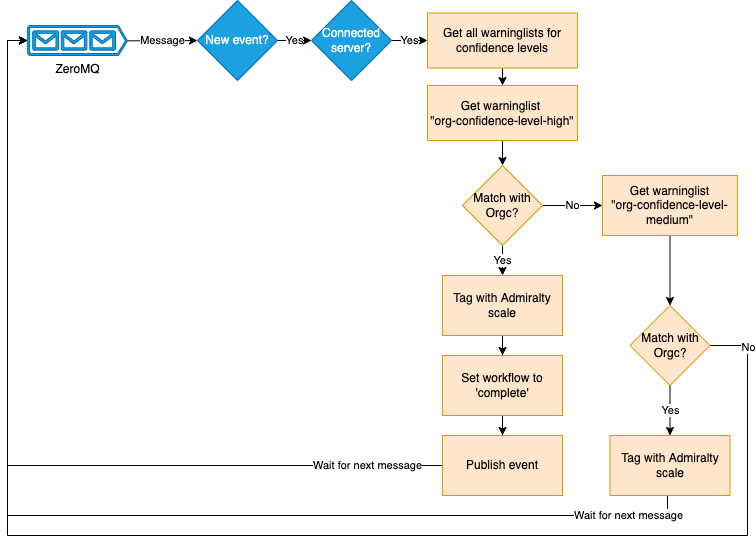

The diagram above was exported from draw.io. Its source (the exported page's mxGraphModel, read from the mxfile embedded in the PNG):
<mxGraphModel dx="1042" dy="701" grid="1" gridSize="10" guides="1" tooltips="1" connect="1" arrows="1" fold="1" page="1" pageScale="1" pageWidth="827" pageHeight="1169" math="0" shadow="0">
  <root>
    <mxCell id="0" />
    <mxCell id="1" parent="0" />
    <mxCell id="0fuL91WI6RRjgu9-hym9-6" value="Message" style="edgeStyle=orthogonalEdgeStyle;rounded=0;orthogonalLoop=1;jettySize=auto;html=1;exitX=1;exitY=0.51;exitDx=0;exitDy=0;exitPerimeter=0;entryX=0;entryY=0.5;entryDx=0;entryDy=0;fontColor=#000000;" edge="1" parent="1" source="0fuL91WI6RRjgu9-hym9-4" target="0fuL91WI6RRjgu9-hym9-5">
      <mxGeometry relative="1" as="geometry" />
    </mxCell>
    <mxCell id="0fuL91WI6RRjgu9-hym9-4" value="ZeroMQ" style="sketch=0;aspect=fixed;pointerEvents=1;shadow=0;dashed=0;html=1;strokeColor=#006EAF;labelPosition=center;verticalLabelPosition=bottom;verticalAlign=top;align=center;fillColor=#1ba1e2;shape=mxgraph.azure.queue_generic;fontColor=#000000;" vertex="1" parent="1">
      <mxGeometry x="50" y="330" width="100" height="30" as="geometry" />
    </mxCell>
    <mxCell id="0fuL91WI6RRjgu9-hym9-8" value="Yes" style="edgeStyle=orthogonalEdgeStyle;rounded=0;orthogonalLoop=1;jettySize=auto;html=1;fontColor=#000000;" edge="1" parent="1" source="0fuL91WI6RRjgu9-hym9-5" target="0fuL91WI6RRjgu9-hym9-7">
      <mxGeometry relative="1" as="geometry" />
    </mxCell>
    <mxCell id="0fuL91WI6RRjgu9-hym9-5" value="New event?" style="rhombus;whiteSpace=wrap;html=1;fontColor=#ffffff;fillColor=#1ba1e2;strokeColor=#006EAF;" vertex="1" parent="1">
      <mxGeometry x="220" y="305" width="80" height="80" as="geometry" />
    </mxCell>
    <mxCell id="0fuL91WI6RRjgu9-hym9-10" value="Yes" style="edgeStyle=orthogonalEdgeStyle;rounded=0;orthogonalLoop=1;jettySize=auto;html=1;fontColor=#000000;" edge="1" parent="1" source="0fuL91WI6RRjgu9-hym9-7" target="0fuL91WI6RRjgu9-hym9-9">
      <mxGeometry relative="1" as="geometry" />
    </mxCell>
    <mxCell id="0fuL91WI6RRjgu9-hym9-7" value="Connected server?" style="rhombus;whiteSpace=wrap;html=1;fontColor=#ffffff;fillColor=#1ba1e2;strokeColor=#006EAF;" vertex="1" parent="1">
      <mxGeometry x="334" y="305" width="80" height="80" as="geometry" />
    </mxCell>
    <mxCell id="0fuL91WI6RRjgu9-hym9-33" style="edgeStyle=orthogonalEdgeStyle;rounded=0;orthogonalLoop=1;jettySize=auto;html=1;exitX=0.5;exitY=1;exitDx=0;exitDy=0;entryX=0.5;entryY=0;entryDx=0;entryDy=0;fontColor=#000000;" edge="1" parent="1" source="0fuL91WI6RRjgu9-hym9-9" target="0fuL91WI6RRjgu9-hym9-32">
      <mxGeometry relative="1" as="geometry" />
    </mxCell>
    <mxCell id="0fuL91WI6RRjgu9-hym9-9" value="Get all warninglists for confidence levels" style="whiteSpace=wrap;html=1;fillColor=#ffe6cc;strokeColor=#d79b00;" vertex="1" parent="1">
      <mxGeometry x="450" y="317.5" width="150" height="55" as="geometry" />
    </mxCell>
    <mxCell id="0fuL91WI6RRjgu9-hym9-14" value="Yes" style="edgeStyle=orthogonalEdgeStyle;rounded=0;orthogonalLoop=1;jettySize=auto;html=1;fontColor=#000000;" edge="1" parent="1" source="0fuL91WI6RRjgu9-hym9-11" target="0fuL91WI6RRjgu9-hym9-13">
      <mxGeometry relative="1" as="geometry" />
    </mxCell>
    <mxCell id="0fuL91WI6RRjgu9-hym9-23" value="No" style="edgeStyle=orthogonalEdgeStyle;rounded=0;orthogonalLoop=1;jettySize=auto;html=1;fontColor=#000000;" edge="1" parent="1" source="0fuL91WI6RRjgu9-hym9-11" target="0fuL91WI6RRjgu9-hym9-22">
      <mxGeometry relative="1" as="geometry" />
    </mxCell>
    <mxCell id="0fuL91WI6RRjgu9-hym9-11" value="Match with Orgc?" style="rhombus;whiteSpace=wrap;html=1;fillColor=#ffe6cc;strokeColor=#d79b00;" vertex="1" parent="1">
      <mxGeometry x="485" y="470" width="80" height="80" as="geometry" />
    </mxCell>
    <mxCell id="0fuL91WI6RRjgu9-hym9-16" value="" style="edgeStyle=orthogonalEdgeStyle;rounded=0;orthogonalLoop=1;jettySize=auto;html=1;fontColor=#000000;" edge="1" parent="1" source="0fuL91WI6RRjgu9-hym9-13" target="0fuL91WI6RRjgu9-hym9-15">
      <mxGeometry relative="1" as="geometry" />
    </mxCell>
    <mxCell id="0fuL91WI6RRjgu9-hym9-13" value="Tag with Admiralty scale" style="whiteSpace=wrap;html=1;fillColor=#ffe6cc;strokeColor=#d79b00;" vertex="1" parent="1">
      <mxGeometry x="465" y="580" width="120" height="60" as="geometry" />
    </mxCell>
    <mxCell id="0fuL91WI6RRjgu9-hym9-18" value="" style="edgeStyle=orthogonalEdgeStyle;rounded=0;orthogonalLoop=1;jettySize=auto;html=1;fontColor=#000000;" edge="1" parent="1" source="0fuL91WI6RRjgu9-hym9-15" target="0fuL91WI6RRjgu9-hym9-17">
      <mxGeometry relative="1" as="geometry" />
    </mxCell>
    <mxCell id="0fuL91WI6RRjgu9-hym9-15" value="Set workflow to 'complete'" style="whiteSpace=wrap;html=1;fillColor=#ffe6cc;strokeColor=#d79b00;" vertex="1" parent="1">
      <mxGeometry x="465" y="660" width="120" height="60" as="geometry" />
    </mxCell>
    <mxCell id="0fuL91WI6RRjgu9-hym9-21" value="Wait for next message" style="edgeStyle=orthogonalEdgeStyle;rounded=0;orthogonalLoop=1;jettySize=auto;html=1;exitX=0;exitY=0.5;exitDx=0;exitDy=0;entryX=0;entryY=0.5;entryDx=0;entryDy=0;entryPerimeter=0;fontColor=#000000;" edge="1" parent="1" source="0fuL91WI6RRjgu9-hym9-17" target="0fuL91WI6RRjgu9-hym9-4">
      <mxGeometry x="-0.8295" relative="1" as="geometry">
        <mxPoint as="offset" />
      </mxGeometry>
    </mxCell>
    <mxCell id="0fuL91WI6RRjgu9-hym9-17" value="Publish event" style="whiteSpace=wrap;html=1;fillColor=#ffe6cc;strokeColor=#d79b00;" vertex="1" parent="1">
      <mxGeometry x="465" y="740" width="120" height="60" as="geometry" />
    </mxCell>
    <mxCell id="0fuL91WI6RRjgu9-hym9-27" value="" style="edgeStyle=orthogonalEdgeStyle;rounded=0;orthogonalLoop=1;jettySize=auto;html=1;fontColor=#000000;" edge="1" parent="1" source="0fuL91WI6RRjgu9-hym9-22" target="0fuL91WI6RRjgu9-hym9-26">
      <mxGeometry relative="1" as="geometry" />
    </mxCell>
    <mxCell id="0fuL91WI6RRjgu9-hym9-22" value="Get warninglist&#10;&quot;org-confidence-level-medium&quot;" style="whiteSpace=wrap;html=1;fillColor=#ffe6cc;strokeColor=#d79b00;" vertex="1" parent="1">
      <mxGeometry x="625" y="480" width="135" height="60" as="geometry" />
    </mxCell>
    <mxCell id="0fuL91WI6RRjgu9-hym9-29" value="Yes" style="edgeStyle=orthogonalEdgeStyle;rounded=0;orthogonalLoop=1;jettySize=auto;html=1;fontColor=#000000;" edge="1" parent="1" source="0fuL91WI6RRjgu9-hym9-26" target="0fuL91WI6RRjgu9-hym9-28">
      <mxGeometry relative="1" as="geometry" />
    </mxCell>
    <mxCell id="0fuL91WI6RRjgu9-hym9-30" value="No" style="edgeStyle=orthogonalEdgeStyle;rounded=0;orthogonalLoop=1;jettySize=auto;html=1;exitX=1;exitY=0.5;exitDx=0;exitDy=0;entryX=0;entryY=0.5;entryDx=0;entryDy=0;entryPerimeter=0;fontColor=#000000;" edge="1" parent="1" source="0fuL91WI6RRjgu9-hym9-26" target="0fuL91WI6RRjgu9-hym9-4">
      <mxGeometry x="-0.9473" relative="1" as="geometry">
        <Array as="points">
          <mxPoint x="770" y="650" />
          <mxPoint x="770" y="840" />
          <mxPoint x="30" y="840" />
          <mxPoint x="30" y="345" />
        </Array>
        <mxPoint x="1" as="offset" />
      </mxGeometry>
    </mxCell>
    <mxCell id="0fuL91WI6RRjgu9-hym9-26" value="Match with Orgc?" style="rhombus;whiteSpace=wrap;html=1;fillColor=#ffe6cc;strokeColor=#d79b00;" vertex="1" parent="1">
      <mxGeometry x="652.5" y="610" width="80" height="80" as="geometry" />
    </mxCell>
    <mxCell id="0fuL91WI6RRjgu9-hym9-36" value="Wait for next message" style="edgeStyle=orthogonalEdgeStyle;rounded=0;orthogonalLoop=1;jettySize=auto;html=1;exitX=0.5;exitY=1;exitDx=0;exitDy=0;entryX=0;entryY=0.5;entryDx=0;entryDy=0;entryPerimeter=0;fontColor=#000000;" edge="1" parent="1" source="0fuL91WI6RRjgu9-hym9-28" target="0fuL91WI6RRjgu9-hym9-4">
      <mxGeometry x="-0.8938" relative="1" as="geometry">
        <Array as="points">
          <mxPoint x="690" y="800" />
          <mxPoint x="690" y="820" />
          <mxPoint x="30" y="820" />
          <mxPoint x="30" y="345" />
        </Array>
        <mxPoint x="1" as="offset" />
      </mxGeometry>
    </mxCell>
    <mxCell id="0fuL91WI6RRjgu9-hym9-28" value="Tag with Admiralty scale" style="whiteSpace=wrap;html=1;fillColor=#ffe6cc;strokeColor=#d79b00;" vertex="1" parent="1">
      <mxGeometry x="632.5" y="740" width="120" height="60" as="geometry" />
    </mxCell>
    <mxCell id="0fuL91WI6RRjgu9-hym9-35" style="edgeStyle=orthogonalEdgeStyle;rounded=0;orthogonalLoop=1;jettySize=auto;html=1;exitX=0.5;exitY=1;exitDx=0;exitDy=0;entryX=0.5;entryY=0;entryDx=0;entryDy=0;fontColor=#000000;" edge="1" parent="1" source="0fuL91WI6RRjgu9-hym9-32" target="0fuL91WI6RRjgu9-hym9-11">
      <mxGeometry relative="1" as="geometry" />
    </mxCell>
    <mxCell id="0fuL91WI6RRjgu9-hym9-32" value="Get warninglist &lt;br&gt;&quot;org-confidence-level-high&quot;" style="whiteSpace=wrap;html=1;fillColor=#ffe6cc;strokeColor=#d79b00;" vertex="1" parent="1">
      <mxGeometry x="450" y="390" width="150" height="55" as="geometry" />
    </mxCell>
  </root>
</mxGraphModel>